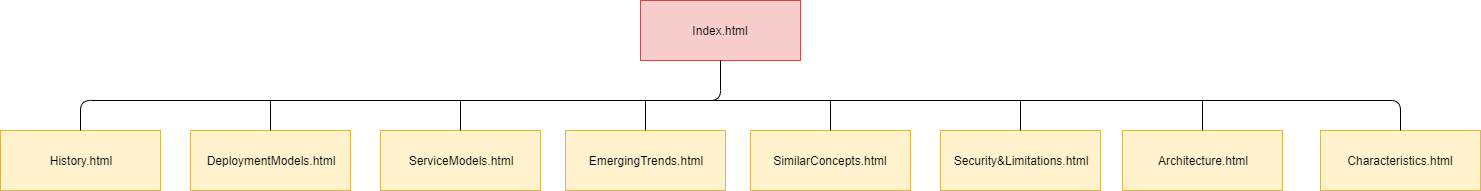

The diagram above was exported from draw.io. Its source (the exported page's mxGraphModel, read from the mxfile embedded in the PNG):
<mxGraphModel dx="2258" dy="731" grid="1" gridSize="10" guides="1" tooltips="1" connect="1" arrows="1" fold="1" page="1" pageScale="1" pageWidth="850" pageHeight="1100" math="0" shadow="0">
  <root>
    <mxCell id="0" />
    <mxCell id="1" parent="0" />
    <mxCell id="B12DFciPFKjN_dfbghfy-1" value="Index.html" style="rounded=0;whiteSpace=wrap;html=1;fillColor=#f8cecc;strokeColor=#b85450;" vertex="1" parent="1">
      <mxGeometry x="520" y="30" width="160" height="60" as="geometry" />
    </mxCell>
    <mxCell id="B12DFciPFKjN_dfbghfy-7" value="History.html" style="rounded=0;whiteSpace=wrap;html=1;fillColor=#fff2cc;strokeColor=#d6b656;" vertex="1" parent="1">
      <mxGeometry x="-120" y="160" width="160" height="60" as="geometry" />
    </mxCell>
    <mxCell id="B12DFciPFKjN_dfbghfy-8" value="&lt;font style=&quot;font-size: 12px&quot;&gt;DeploymentModels.html&lt;/font&gt;" style="rounded=0;whiteSpace=wrap;html=1;fillColor=#fff2cc;strokeColor=#d6b656;" vertex="1" parent="1">
      <mxGeometry x="70" y="160" width="160" height="60" as="geometry" />
    </mxCell>
    <mxCell id="B12DFciPFKjN_dfbghfy-9" value="EmergingTrends.html" style="rounded=0;whiteSpace=wrap;html=1;fillColor=#fff2cc;strokeColor=#d6b656;" vertex="1" parent="1">
      <mxGeometry x="445" y="160" width="160" height="60" as="geometry" />
    </mxCell>
    <mxCell id="B12DFciPFKjN_dfbghfy-10" value="ServiceModels.html" style="rounded=0;whiteSpace=wrap;html=1;fillColor=#fff2cc;strokeColor=#d6b656;" vertex="1" parent="1">
      <mxGeometry x="260" y="160" width="160" height="60" as="geometry" />
    </mxCell>
    <mxCell id="B12DFciPFKjN_dfbghfy-11" value="SimilarConcepts.html" style="rounded=0;whiteSpace=wrap;html=1;fillColor=#fff2cc;strokeColor=#d6b656;" vertex="1" parent="1">
      <mxGeometry x="630" y="160" width="160" height="60" as="geometry" />
    </mxCell>
    <mxCell id="B12DFciPFKjN_dfbghfy-12" value="Security&amp;amp;Limitations.html" style="rounded=0;whiteSpace=wrap;html=1;fillColor=#fff2cc;strokeColor=#d6b656;" vertex="1" parent="1">
      <mxGeometry x="820" y="160" width="160" height="60" as="geometry" />
    </mxCell>
    <mxCell id="B12DFciPFKjN_dfbghfy-13" value="Architecture.html" style="rounded=0;whiteSpace=wrap;html=1;fillColor=#fff2cc;strokeColor=#d6b656;" vertex="1" parent="1">
      <mxGeometry x="1002" y="160" width="160" height="60" as="geometry" />
    </mxCell>
    <mxCell id="B12DFciPFKjN_dfbghfy-14" value="Characteristics.html" style="rounded=0;whiteSpace=wrap;html=1;fillColor=#fff2cc;strokeColor=#d6b656;" vertex="1" parent="1">
      <mxGeometry x="1200" y="160" width="160" height="60" as="geometry" />
    </mxCell>
    <mxCell id="B12DFciPFKjN_dfbghfy-16" value="" style="endArrow=none;html=1;entryX=0.5;entryY=1;entryDx=0;entryDy=0;exitX=0.5;exitY=0;exitDx=0;exitDy=0;" edge="1" parent="1" source="B12DFciPFKjN_dfbghfy-7" target="B12DFciPFKjN_dfbghfy-1">
      <mxGeometry width="50" height="50" relative="1" as="geometry">
        <mxPoint x="570" y="150" as="sourcePoint" />
        <mxPoint x="620" y="100" as="targetPoint" />
        <Array as="points">
          <mxPoint x="-40" y="130" />
          <mxPoint x="600" y="130" />
        </Array>
      </mxGeometry>
    </mxCell>
    <mxCell id="B12DFciPFKjN_dfbghfy-17" value="" style="endArrow=none;html=1;exitX=0.5;exitY=0;exitDx=0;exitDy=0;" edge="1" parent="1" source="B12DFciPFKjN_dfbghfy-8">
      <mxGeometry width="50" height="50" relative="1" as="geometry">
        <mxPoint x="110" y="320" as="sourcePoint" />
        <mxPoint x="150" y="130" as="targetPoint" />
      </mxGeometry>
    </mxCell>
    <mxCell id="B12DFciPFKjN_dfbghfy-19" value="" style="endArrow=none;html=1;exitX=0.5;exitY=0;exitDx=0;exitDy=0;" edge="1" parent="1" source="B12DFciPFKjN_dfbghfy-10">
      <mxGeometry width="50" height="50" relative="1" as="geometry">
        <mxPoint x="340" y="310" as="sourcePoint" />
        <mxPoint x="340" y="130" as="targetPoint" />
      </mxGeometry>
    </mxCell>
    <mxCell id="B12DFciPFKjN_dfbghfy-21" value="" style="endArrow=none;html=1;exitX=0.5;exitY=0;exitDx=0;exitDy=0;" edge="1" parent="1" source="B12DFciPFKjN_dfbghfy-9">
      <mxGeometry width="50" height="50" relative="1" as="geometry">
        <mxPoint x="510" y="300" as="sourcePoint" />
        <mxPoint x="525" y="130" as="targetPoint" />
      </mxGeometry>
    </mxCell>
    <mxCell id="B12DFciPFKjN_dfbghfy-23" value="" style="endArrow=none;html=1;" edge="1" parent="1">
      <mxGeometry width="50" height="50" relative="1" as="geometry">
        <mxPoint x="580" y="130" as="sourcePoint" />
        <mxPoint x="1270" y="130" as="targetPoint" />
      </mxGeometry>
    </mxCell>
    <mxCell id="B12DFciPFKjN_dfbghfy-24" value="" style="endArrow=none;html=1;exitX=0.5;exitY=0;exitDx=0;exitDy=0;" edge="1" parent="1" source="B12DFciPFKjN_dfbghfy-11">
      <mxGeometry width="50" height="50" relative="1" as="geometry">
        <mxPoint x="720" y="280" as="sourcePoint" />
        <mxPoint x="710" y="130" as="targetPoint" />
      </mxGeometry>
    </mxCell>
    <mxCell id="B12DFciPFKjN_dfbghfy-26" value="" style="endArrow=none;html=1;" edge="1" parent="1">
      <mxGeometry width="50" height="50" relative="1" as="geometry">
        <mxPoint x="900" y="160" as="sourcePoint" />
        <mxPoint x="900" y="130" as="targetPoint" />
      </mxGeometry>
    </mxCell>
    <mxCell id="B12DFciPFKjN_dfbghfy-27" value="" style="endArrow=none;html=1;exitX=0.5;exitY=0;exitDx=0;exitDy=0;" edge="1" parent="1" source="B12DFciPFKjN_dfbghfy-13">
      <mxGeometry width="50" height="50" relative="1" as="geometry">
        <mxPoint x="1070" y="300" as="sourcePoint" />
        <mxPoint x="1082" y="130" as="targetPoint" />
      </mxGeometry>
    </mxCell>
    <mxCell id="B12DFciPFKjN_dfbghfy-29" value="" style="endArrow=none;html=1;entryX=0.5;entryY=0;entryDx=0;entryDy=0;" edge="1" parent="1" target="B12DFciPFKjN_dfbghfy-14">
      <mxGeometry width="50" height="50" relative="1" as="geometry">
        <mxPoint x="1240" y="130" as="sourcePoint" />
        <mxPoint x="1290" y="130" as="targetPoint" />
        <Array as="points">
          <mxPoint x="1280" y="130" />
        </Array>
      </mxGeometry>
    </mxCell>
  </root>
</mxGraphModel>